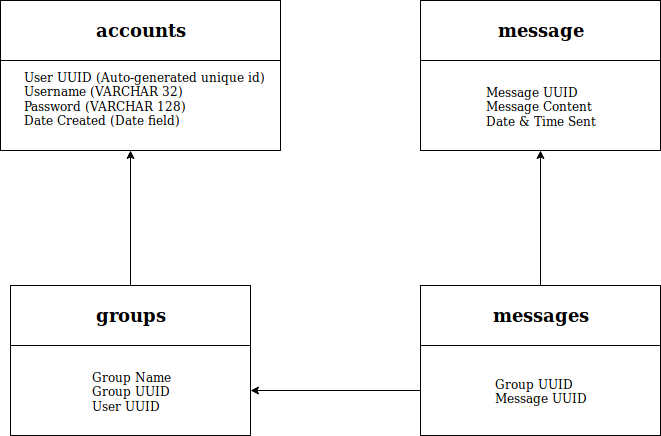

The diagram above was exported from draw.io. Its source (the exported page's mxGraphModel, read from the mxfile embedded in the PNG):
<mxGraphModel dx="1173" dy="664" grid="1" gridSize="10" guides="1" tooltips="1" connect="1" arrows="1" fold="1" page="1" pageScale="1" pageWidth="850" pageHeight="1100" math="0" shadow="0">
  <root>
    <mxCell id="0" />
    <mxCell id="1" parent="0" />
    <mxCell id="T6hm6aofzwOT1kgfXY67-1" value="&lt;b&gt;&lt;font style=&quot;font-size: 18px&quot;&gt;accounts&lt;/font&gt;&lt;/b&gt;" style="rounded=0;whiteSpace=wrap;html=1;" vertex="1" parent="1">
      <mxGeometry x="110" y="55" width="280" height="60" as="geometry" />
    </mxCell>
    <mxCell id="T6hm6aofzwOT1kgfXY67-4" value="User UUID (Auto-generated unique id)&lt;br&gt;&lt;div align=&quot;left&quot;&gt;Username (VARCHAR 32)&lt;br&gt;&lt;/div&gt;&lt;div align=&quot;left&quot;&gt;Password (VARCHAR 128)&lt;/div&gt;&lt;div align=&quot;left&quot;&gt;Date Created (Date field)&lt;br&gt;&lt;/div&gt;&lt;div align=&quot;left&quot;&gt;&lt;br&gt;&lt;/div&gt;" style="rounded=0;whiteSpace=wrap;html=1;" vertex="1" parent="1">
      <mxGeometry x="110" y="115" width="280" height="90" as="geometry" />
    </mxCell>
    <mxCell id="T6hm6aofzwOT1kgfXY67-16" style="edgeStyle=orthogonalEdgeStyle;rounded=0;orthogonalLoop=1;jettySize=auto;html=1;entryX=0.5;entryY=1;entryDx=0;entryDy=0;" edge="1" parent="1" source="T6hm6aofzwOT1kgfXY67-8" target="T6hm6aofzwOT1kgfXY67-15">
      <mxGeometry relative="1" as="geometry" />
    </mxCell>
    <mxCell id="T6hm6aofzwOT1kgfXY67-8" value="&lt;b&gt;&lt;font style=&quot;font-size: 18px&quot;&gt;messages&lt;/font&gt;&lt;/b&gt;" style="rounded=0;whiteSpace=wrap;html=1;" vertex="1" parent="1">
      <mxGeometry x="530" y="340" width="240" height="60" as="geometry" />
    </mxCell>
    <mxCell id="T6hm6aofzwOT1kgfXY67-17" style="edgeStyle=orthogonalEdgeStyle;rounded=0;orthogonalLoop=1;jettySize=auto;html=1;entryX=1;entryY=0.5;entryDx=0;entryDy=0;" edge="1" parent="1" source="T6hm6aofzwOT1kgfXY67-9" target="T6hm6aofzwOT1kgfXY67-13">
      <mxGeometry relative="1" as="geometry" />
    </mxCell>
    <mxCell id="T6hm6aofzwOT1kgfXY67-9" value="&lt;div align=&quot;left&quot;&gt;Group UUID&lt;br&gt;&lt;/div&gt;&lt;div align=&quot;left&quot;&gt;Message UUID&lt;br&gt;&lt;/div&gt;" style="rounded=0;whiteSpace=wrap;html=1;" vertex="1" parent="1">
      <mxGeometry x="530" y="400" width="240" height="90" as="geometry" />
    </mxCell>
    <mxCell id="T6hm6aofzwOT1kgfXY67-18" style="edgeStyle=orthogonalEdgeStyle;rounded=0;orthogonalLoop=1;jettySize=auto;html=1;entryX=0.464;entryY=1;entryDx=0;entryDy=0;entryPerimeter=0;" edge="1" parent="1" source="T6hm6aofzwOT1kgfXY67-12" target="T6hm6aofzwOT1kgfXY67-4">
      <mxGeometry relative="1" as="geometry" />
    </mxCell>
    <mxCell id="T6hm6aofzwOT1kgfXY67-12" value="&lt;b&gt;&lt;font style=&quot;font-size: 18px&quot;&gt;groups&lt;/font&gt;&lt;/b&gt;" style="rounded=0;whiteSpace=wrap;html=1;" vertex="1" parent="1">
      <mxGeometry x="120" y="340" width="240" height="60" as="geometry" />
    </mxCell>
    <mxCell id="T6hm6aofzwOT1kgfXY67-13" value="&lt;div align=&quot;left&quot;&gt;Group Name&lt;br&gt;&lt;/div&gt;&lt;div align=&quot;left&quot;&gt;Group UUID&lt;br&gt;&lt;/div&gt;&lt;div align=&quot;left&quot;&gt;User UUID&lt;br&gt;&lt;/div&gt;" style="rounded=0;whiteSpace=wrap;html=1;" vertex="1" parent="1">
      <mxGeometry x="120" y="400" width="240" height="90" as="geometry" />
    </mxCell>
    <mxCell id="T6hm6aofzwOT1kgfXY67-14" value="&lt;b&gt;&lt;font style=&quot;font-size: 18px&quot;&gt;message&lt;/font&gt;&lt;/b&gt;" style="rounded=0;whiteSpace=wrap;html=1;" vertex="1" parent="1">
      <mxGeometry x="530" y="55" width="240" height="60" as="geometry" />
    </mxCell>
    <mxCell id="T6hm6aofzwOT1kgfXY67-15" value="&lt;div align=&quot;left&quot;&gt;Message UUID&lt;br&gt;&lt;/div&gt;&lt;div align=&quot;left&quot;&gt;Message Content&lt;/div&gt;&lt;div align=&quot;left&quot;&gt;Date &amp;amp; Time Sent&lt;br&gt;&lt;/div&gt;" style="rounded=0;whiteSpace=wrap;html=1;" vertex="1" parent="1">
      <mxGeometry x="530" y="115" width="240" height="90" as="geometry" />
    </mxCell>
  </root>
</mxGraphModel>